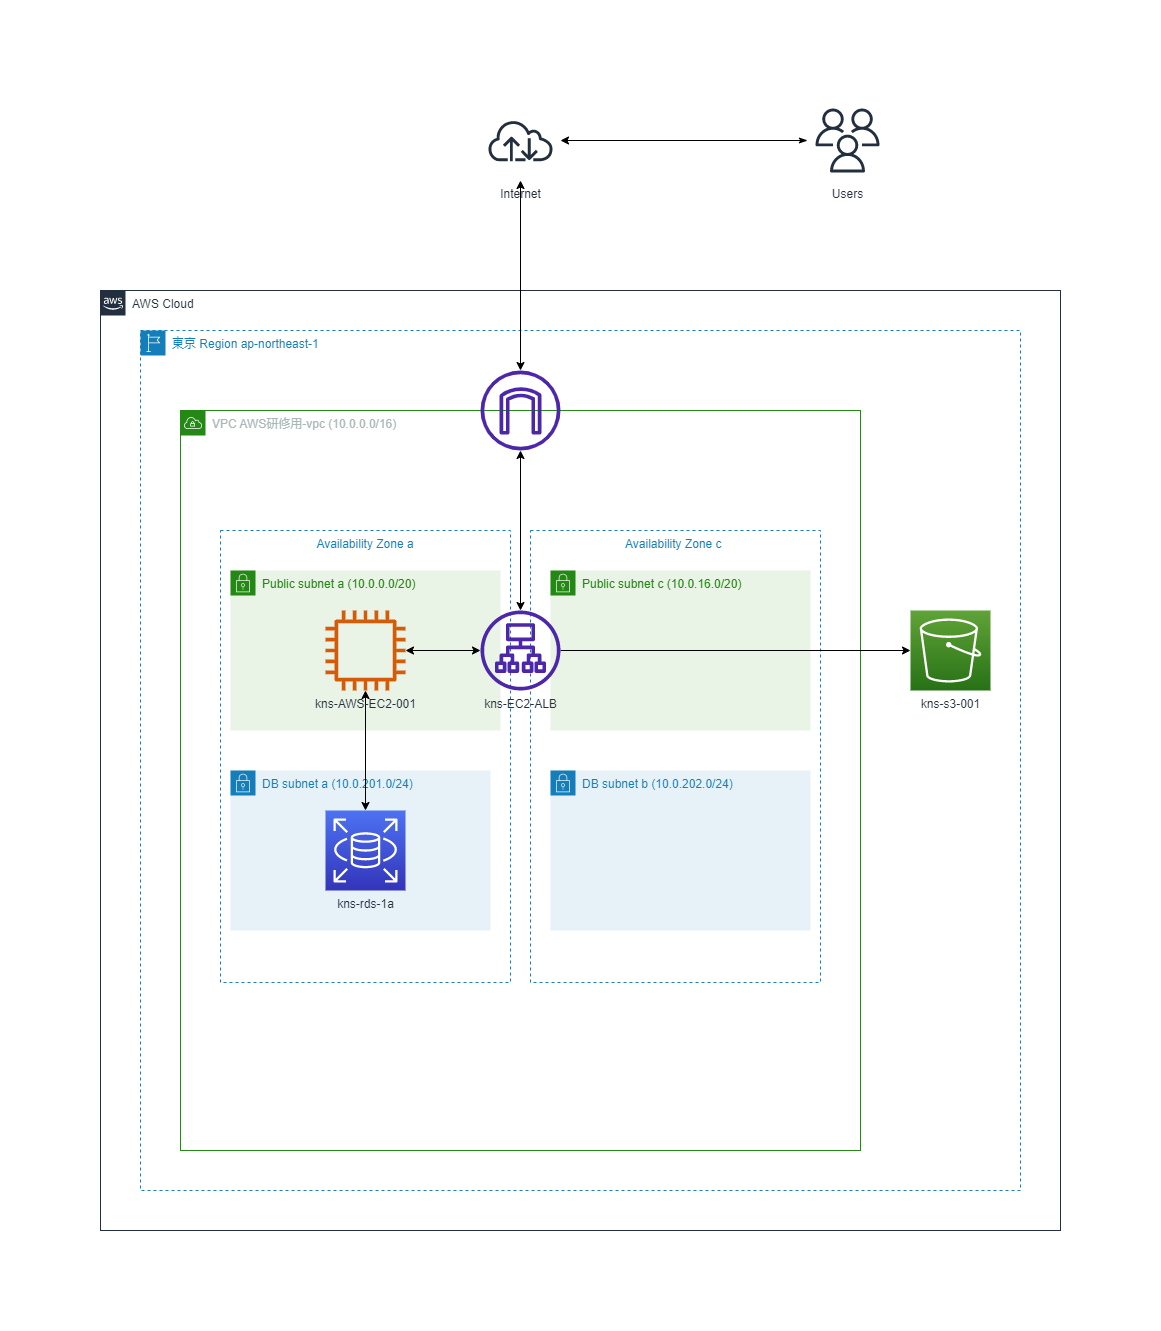

The diagram above was exported from draw.io. Its source (the exported page's mxGraphModel, read from the mxfile embedded in the PNG):
<mxGraphModel dx="1420" dy="1919" grid="1" gridSize="10" guides="1" tooltips="1" connect="1" arrows="1" fold="1" page="1" pageScale="1" pageWidth="827" pageHeight="1169" math="0" shadow="0">
  <root>
    <mxCell id="0" />
    <mxCell id="bQgZ9jAPGxYtSjILll-Y-45" value="名称未設定レイヤ" style="" parent="0" />
    <mxCell id="bQgZ9jAPGxYtSjILll-Y-47" value="AWS Cloud" style="points=[[0,0],[0.25,0],[0.5,0],[0.75,0],[1,0],[1,0.25],[1,0.5],[1,0.75],[1,1],[0.75,1],[0.5,1],[0.25,1],[0,1],[0,0.75],[0,0.5],[0,0.25]];outlineConnect=0;gradientColor=none;html=1;whiteSpace=wrap;fontSize=12;fontStyle=0;container=1;pointerEvents=0;collapsible=0;recursiveResize=0;shape=mxgraph.aws4.group;grIcon=mxgraph.aws4.group_aws_cloud_alt;strokeColor=#232F3E;fillColor=none;verticalAlign=top;align=left;spacingLeft=30;fontColor=#232F3E;dashed=0;" parent="bQgZ9jAPGxYtSjILll-Y-45" vertex="1">
      <mxGeometry x="40" y="-140" width="960" height="940" as="geometry" />
    </mxCell>
    <mxCell id="bQgZ9jAPGxYtSjILll-Y-50" value="東京 Region ap-northeast-1" style="points=[[0,0],[0.25,0],[0.5,0],[0.75,0],[1,0],[1,0.25],[1,0.5],[1,0.75],[1,1],[0.75,1],[0.5,1],[0.25,1],[0,1],[0,0.75],[0,0.5],[0,0.25]];outlineConnect=0;gradientColor=none;html=1;whiteSpace=wrap;fontSize=12;fontStyle=0;container=1;pointerEvents=0;collapsible=0;recursiveResize=0;shape=mxgraph.aws4.group;grIcon=mxgraph.aws4.group_region;strokeColor=#147EBA;fillColor=none;verticalAlign=top;align=left;spacingLeft=30;fontColor=#147EBA;dashed=1;" parent="bQgZ9jAPGxYtSjILll-Y-47" vertex="1">
      <mxGeometry x="40" y="40" width="880" height="860" as="geometry" />
    </mxCell>
    <mxCell id="bQgZ9jAPGxYtSjILll-Y-58" value="Availability Zone a" style="fillColor=none;strokeColor=#147EBA;dashed=1;verticalAlign=top;fontStyle=0;fontColor=#147EBA;whiteSpace=wrap;html=1;" parent="bQgZ9jAPGxYtSjILll-Y-50" vertex="1">
      <mxGeometry x="80" y="200" width="290" height="452" as="geometry" />
    </mxCell>
    <mxCell id="bQgZ9jAPGxYtSjILll-Y-48" value="VPC&amp;nbsp;AWS研修用-vpc (10.0.0.0/16)" style="points=[[0,0],[0.25,0],[0.5,0],[0.75,0],[1,0],[1,0.25],[1,0.5],[1,0.75],[1,1],[0.75,1],[0.5,1],[0.25,1],[0,1],[0,0.75],[0,0.5],[0,0.25]];outlineConnect=0;gradientColor=none;html=1;whiteSpace=wrap;fontSize=12;fontStyle=0;container=0;pointerEvents=0;collapsible=0;recursiveResize=0;shape=mxgraph.aws4.group;grIcon=mxgraph.aws4.group_vpc;strokeColor=#248814;fillColor=none;verticalAlign=top;align=left;spacingLeft=30;fontColor=#AAB7B8;dashed=0;" parent="bQgZ9jAPGxYtSjILll-Y-50" vertex="1">
      <mxGeometry x="40" y="80" width="680" height="740" as="geometry" />
    </mxCell>
    <mxCell id="bQgZ9jAPGxYtSjILll-Y-69" style="edgeStyle=orthogonalEdgeStyle;rounded=0;orthogonalLoop=1;jettySize=auto;html=1;startArrow=classic;startFill=1;" parent="bQgZ9jAPGxYtSjILll-Y-50" source="bQgZ9jAPGxYtSjILll-Y-49" target="bQgZ9jAPGxYtSjILll-Y-57" edge="1">
      <mxGeometry relative="1" as="geometry" />
    </mxCell>
    <mxCell id="bQgZ9jAPGxYtSjILll-Y-49" value="" style="sketch=0;outlineConnect=0;fontColor=#232F3E;gradientColor=none;fillColor=#4D27AA;strokeColor=none;dashed=0;verticalLabelPosition=bottom;verticalAlign=top;align=center;html=1;fontSize=12;fontStyle=0;aspect=fixed;pointerEvents=1;shape=mxgraph.aws4.internet_gateway;" parent="bQgZ9jAPGxYtSjILll-Y-50" vertex="1">
      <mxGeometry x="340" y="40" width="80" height="80" as="geometry" />
    </mxCell>
    <mxCell id="bQgZ9jAPGxYtSjILll-Y-56" value="Availability Zone c&amp;nbsp;" style="fillColor=none;strokeColor=#147EBA;dashed=1;verticalAlign=top;fontStyle=0;fontColor=#147EBA;whiteSpace=wrap;html=1;" parent="bQgZ9jAPGxYtSjILll-Y-50" vertex="1">
      <mxGeometry x="390" y="200" width="290" height="452" as="geometry" />
    </mxCell>
    <mxCell id="bQgZ9jAPGxYtSjILll-Y-53" value="DB subnet a (10.0.201.0/24)" style="points=[[0,0],[0.25,0],[0.5,0],[0.75,0],[1,0],[1,0.25],[1,0.5],[1,0.75],[1,1],[0.75,1],[0.5,1],[0.25,1],[0,1],[0,0.75],[0,0.5],[0,0.25]];outlineConnect=0;gradientColor=none;html=1;whiteSpace=wrap;fontSize=12;fontStyle=0;container=1;pointerEvents=0;collapsible=0;recursiveResize=0;shape=mxgraph.aws4.group;grIcon=mxgraph.aws4.group_security_group;grStroke=0;strokeColor=#147EBA;fillColor=#E6F2F8;verticalAlign=top;align=left;spacingLeft=30;fontColor=#147EBA;dashed=0;" parent="bQgZ9jAPGxYtSjILll-Y-50" vertex="1">
      <mxGeometry x="90" y="440" width="260" height="160" as="geometry" />
    </mxCell>
    <mxCell id="bQgZ9jAPGxYtSjILll-Y-62" value="kns-rds-1a" style="sketch=0;points=[[0,0,0],[0.25,0,0],[0.5,0,0],[0.75,0,0],[1,0,0],[0,1,0],[0.25,1,0],[0.5,1,0],[0.75,1,0],[1,1,0],[0,0.25,0],[0,0.5,0],[0,0.75,0],[1,0.25,0],[1,0.5,0],[1,0.75,0]];outlineConnect=0;fontColor=#232F3E;gradientColor=#4D72F3;gradientDirection=north;fillColor=#3334B9;strokeColor=#ffffff;dashed=0;verticalLabelPosition=bottom;verticalAlign=top;align=center;html=1;fontSize=12;fontStyle=0;aspect=fixed;shape=mxgraph.aws4.resourceIcon;resIcon=mxgraph.aws4.rds;" parent="bQgZ9jAPGxYtSjILll-Y-53" vertex="1">
      <mxGeometry x="95" y="40" width="80" height="80" as="geometry" />
    </mxCell>
    <mxCell id="bQgZ9jAPGxYtSjILll-Y-55" value="DB subnet b (10.0.202.0/24)" style="points=[[0,0],[0.25,0],[0.5,0],[0.75,0],[1,0],[1,0.25],[1,0.5],[1,0.75],[1,1],[0.75,1],[0.5,1],[0.25,1],[0,1],[0,0.75],[0,0.5],[0,0.25]];outlineConnect=0;gradientColor=none;html=1;whiteSpace=wrap;fontSize=12;fontStyle=0;container=1;pointerEvents=0;collapsible=0;recursiveResize=0;shape=mxgraph.aws4.group;grIcon=mxgraph.aws4.group_security_group;grStroke=0;strokeColor=#147EBA;fillColor=#E6F2F8;verticalAlign=top;align=left;spacingLeft=30;fontColor=#147EBA;dashed=0;" parent="bQgZ9jAPGxYtSjILll-Y-50" vertex="1">
      <mxGeometry x="410" y="440" width="260" height="160" as="geometry" />
    </mxCell>
    <mxCell id="bQgZ9jAPGxYtSjILll-Y-52" value="Public subnet c (10.0.16.0/20)" style="points=[[0,0],[0.25,0],[0.5,0],[0.75,0],[1,0],[1,0.25],[1,0.5],[1,0.75],[1,1],[0.75,1],[0.5,1],[0.25,1],[0,1],[0,0.75],[0,0.5],[0,0.25]];outlineConnect=0;gradientColor=none;html=1;whiteSpace=wrap;fontSize=12;fontStyle=0;container=1;pointerEvents=0;collapsible=0;recursiveResize=0;shape=mxgraph.aws4.group;grIcon=mxgraph.aws4.group_security_group;grStroke=0;strokeColor=#248814;fillColor=#E9F3E6;verticalAlign=top;align=left;spacingLeft=30;fontColor=#248814;dashed=0;" parent="bQgZ9jAPGxYtSjILll-Y-50" vertex="1">
      <mxGeometry x="410" y="240" width="260" height="160" as="geometry" />
    </mxCell>
    <mxCell id="bQgZ9jAPGxYtSjILll-Y-68" style="edgeStyle=orthogonalEdgeStyle;rounded=0;orthogonalLoop=1;jettySize=auto;html=1;" parent="bQgZ9jAPGxYtSjILll-Y-50" source="bQgZ9jAPGxYtSjILll-Y-57" target="bQgZ9jAPGxYtSjILll-Y-51" edge="1">
      <mxGeometry relative="1" as="geometry" />
    </mxCell>
    <mxCell id="bQgZ9jAPGxYtSjILll-Y-59" value="Public subnet a (10.0.0.0/20)" style="points=[[0,0],[0.25,0],[0.5,0],[0.75,0],[1,0],[1,0.25],[1,0.5],[1,0.75],[1,1],[0.75,1],[0.5,1],[0.25,1],[0,1],[0,0.75],[0,0.5],[0,0.25]];outlineConnect=0;gradientColor=none;html=1;whiteSpace=wrap;fontSize=12;fontStyle=0;container=1;pointerEvents=0;collapsible=0;recursiveResize=0;shape=mxgraph.aws4.group;grIcon=mxgraph.aws4.group_security_group;grStroke=0;strokeColor=#248814;fillColor=#E9F3E6;verticalAlign=top;align=left;spacingLeft=30;fontColor=#248814;dashed=0;" parent="bQgZ9jAPGxYtSjILll-Y-50" vertex="1">
      <mxGeometry x="90" y="240" width="270" height="160" as="geometry" />
    </mxCell>
    <mxCell id="bQgZ9jAPGxYtSjILll-Y-51" value="kns-s3-001" style="sketch=0;points=[[0,0,0],[0.25,0,0],[0.5,0,0],[0.75,0,0],[1,0,0],[0,1,0],[0.25,1,0],[0.5,1,0],[0.75,1,0],[1,1,0],[0,0.25,0],[0,0.5,0],[0,0.75,0],[1,0.25,0],[1,0.5,0],[1,0.75,0]];outlineConnect=0;fontColor=#232F3E;gradientColor=#60A337;gradientDirection=north;fillColor=#277116;strokeColor=#ffffff;dashed=0;verticalLabelPosition=bottom;verticalAlign=top;align=center;html=1;fontSize=12;fontStyle=0;aspect=fixed;shape=mxgraph.aws4.resourceIcon;resIcon=mxgraph.aws4.s3;" parent="bQgZ9jAPGxYtSjILll-Y-50" vertex="1">
      <mxGeometry x="770" y="280" width="80" height="80" as="geometry" />
    </mxCell>
    <mxCell id="bQgZ9jAPGxYtSjILll-Y-71" style="edgeStyle=orthogonalEdgeStyle;rounded=0;orthogonalLoop=1;jettySize=auto;html=1;startArrow=classic;startFill=1;" parent="bQgZ9jAPGxYtSjILll-Y-50" source="bQgZ9jAPGxYtSjILll-Y-57" target="bQgZ9jAPGxYtSjILll-Y-60" edge="1">
      <mxGeometry relative="1" as="geometry" />
    </mxCell>
    <mxCell id="bQgZ9jAPGxYtSjILll-Y-72" style="edgeStyle=orthogonalEdgeStyle;rounded=0;orthogonalLoop=1;jettySize=auto;html=1;startArrow=classic;startFill=1;" parent="bQgZ9jAPGxYtSjILll-Y-50" source="bQgZ9jAPGxYtSjILll-Y-60" target="bQgZ9jAPGxYtSjILll-Y-62" edge="1">
      <mxGeometry relative="1" as="geometry" />
    </mxCell>
    <mxCell id="bQgZ9jAPGxYtSjILll-Y-60" value="kns-AWS-EC2-001" style="sketch=0;outlineConnect=0;fontColor=#232F3E;gradientColor=none;fillColor=#D45B07;strokeColor=none;dashed=0;verticalLabelPosition=bottom;verticalAlign=top;align=center;html=1;fontSize=12;fontStyle=0;aspect=fixed;pointerEvents=1;shape=mxgraph.aws4.instance2;" parent="bQgZ9jAPGxYtSjILll-Y-50" vertex="1">
      <mxGeometry x="185" y="280" width="80" height="80" as="geometry" />
    </mxCell>
    <mxCell id="bQgZ9jAPGxYtSjILll-Y-57" value="kns-EC2-ALB" style="sketch=0;outlineConnect=0;fontColor=#232F3E;gradientColor=none;fillColor=#4D27AA;strokeColor=none;dashed=0;verticalLabelPosition=bottom;verticalAlign=top;align=center;html=1;fontSize=12;fontStyle=0;aspect=fixed;pointerEvents=1;shape=mxgraph.aws4.application_load_balancer;" parent="bQgZ9jAPGxYtSjILll-Y-50" vertex="1">
      <mxGeometry x="340" y="280" width="80" height="80" as="geometry" />
    </mxCell>
    <mxCell id="bQgZ9jAPGxYtSjILll-Y-67" style="edgeStyle=orthogonalEdgeStyle;rounded=0;orthogonalLoop=1;jettySize=auto;html=1;startArrow=classic;startFill=1;" parent="bQgZ9jAPGxYtSjILll-Y-45" source="bQgZ9jAPGxYtSjILll-Y-63" target="bQgZ9jAPGxYtSjILll-Y-49" edge="1">
      <mxGeometry relative="1" as="geometry" />
    </mxCell>
    <mxCell id="bQgZ9jAPGxYtSjILll-Y-63" value="Internet" style="sketch=0;outlineConnect=0;fontColor=#232F3E;gradientColor=none;strokeColor=#232F3E;fillColor=#ffffff;dashed=0;verticalLabelPosition=bottom;verticalAlign=top;align=center;html=1;fontSize=12;fontStyle=0;aspect=fixed;shape=mxgraph.aws4.resourceIcon;resIcon=mxgraph.aws4.internet;" parent="bQgZ9jAPGxYtSjILll-Y-45" vertex="1">
      <mxGeometry x="420" y="-330" width="80" height="80" as="geometry" />
    </mxCell>
    <mxCell id="bQgZ9jAPGxYtSjILll-Y-65" style="edgeStyle=orthogonalEdgeStyle;rounded=0;orthogonalLoop=1;jettySize=auto;html=1;startArrow=classicThin;startFill=1;" parent="bQgZ9jAPGxYtSjILll-Y-45" source="bQgZ9jAPGxYtSjILll-Y-64" target="bQgZ9jAPGxYtSjILll-Y-63" edge="1">
      <mxGeometry relative="1" as="geometry" />
    </mxCell>
    <mxCell id="bQgZ9jAPGxYtSjILll-Y-64" value="Users" style="sketch=0;outlineConnect=0;fontColor=#232F3E;gradientColor=none;strokeColor=#232F3E;fillColor=#ffffff;dashed=0;verticalLabelPosition=bottom;verticalAlign=top;align=center;html=1;fontSize=12;fontStyle=0;aspect=fixed;shape=mxgraph.aws4.resourceIcon;resIcon=mxgraph.aws4.users;" parent="bQgZ9jAPGxYtSjILll-Y-45" vertex="1">
      <mxGeometry x="747" y="-330" width="80" height="80" as="geometry" />
    </mxCell>
  </root>
</mxGraphModel>